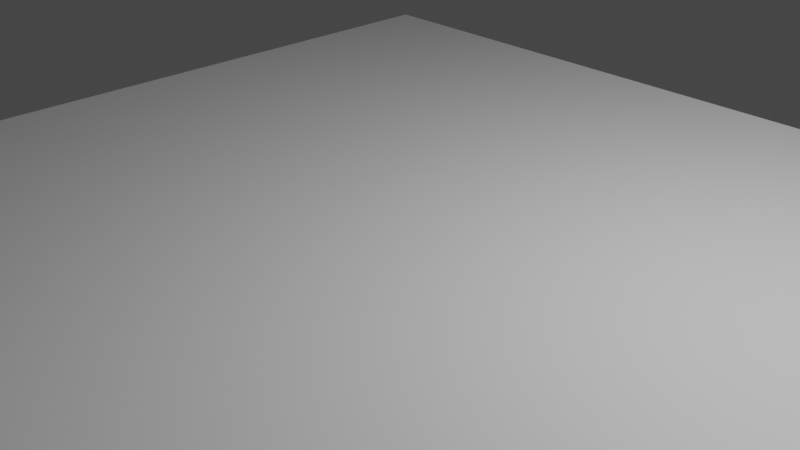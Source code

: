 # Source: RoofEdge.blend  (saved by Blender 3.2.14; exported with 4.5.12 LTS)
import bpy
from mathutils import Matrix  # noqa: F401  (used for matrix-valued properties, if any)

bpy.ops.wm.read_factory_settings(use_empty=True)
scene = bpy.context.scene
scene.name = 'Scene'

# ---- collections
col_collection = bpy.data.collections.new('Collection'); scene.collection.children.link(col_collection)

# ---- materials (node trees are filled in below, after node groups)
mat_material = bpy.data.materials.new('Material')
mat_material.alpha_threshold = 0.0
mat_material.use_transparent_shadow = False
mat_material.line_color = (0.0, 0.0, 0.0, 1.0)
mat_material_001 = bpy.data.materials.new('Material.001')
mat_material_001.use_transparent_shadow = False

# ---- material node trees
mat_material.use_nodes = True; mat_material.node_tree.nodes.clear()
_N = mat_material.node_tree.nodes; _L = mat_material.node_tree.links
n0 = _N.new('ShaderNodeOutputMaterial'); n0.name = 'Material Output'; n0.location = (300, 300)
n1 = _N.new('ShaderNodeBsdfPrincipled'); n1.name = 'Principled BSDF'; n1.location = (10, 300)
n1.distribution = 'GGX'
n1.subsurface_method = 'RANDOM_WALK_SKIN'
n1.inputs[2].default_value = 0.4
n1.inputs[3].default_value = 1.45
n1.inputs[27].default_value = (0.0, 0.0, 0.0, 1.0)
n1.inputs[28].default_value = 1.0
_L.new(n1.outputs[0], n0.inputs[0])
n0.is_active_output = True
mat_material_001.use_nodes = True; mat_material_001.node_tree.nodes.clear()
_N = mat_material_001.node_tree.nodes; _L = mat_material_001.node_tree.links
n0 = _N.new('ShaderNodeBsdfPrincipled'); n0.name = 'Principled BSDF'; n0.location = (10, 300)
n0.distribution = 'GGX'
n0.subsurface_method = 'RANDOM_WALK_SKIN'
n0.inputs[3].default_value = 1.45
n0.inputs[27].default_value = (0.0, 0.0, 0.0, 1.0)
n0.inputs[28].default_value = 1.0
n1 = _N.new('ShaderNodeOutputMaterial'); n1.name = 'Material Output'; n1.location = (300, 300)
_L.new(n0.outputs[0], n1.inputs[0])
n1.is_active_output = True

# ---- world
world_world = bpy.data.worlds.new('World'); scene.world = world_world
world_world.use_nodes = True; world_world.node_tree.nodes.clear()
_N = world_world.node_tree.nodes; _L = world_world.node_tree.links
n0 = _N.new('ShaderNodeOutputWorld'); n0.name = 'World Output'; n0.location = (300, 300)
n1 = _N.new('ShaderNodeBackground'); n1.name = 'Background'; n1.location = (10, 300)
n1.inputs[0].default_value = (0.05088, 0.05088, 0.05088, 1.0)
_L.new(n1.outputs[0], n0.inputs[0])
n0.is_active_output = True
world_world.color = (0.05088, 0.05088, 0.05088)
world_world.use_sun_shadow = False
world_world.sun_shadow_jitter_overblur = 0.0

# ---- cameras
cam_camera = bpy.data.cameras.new('Camera')
cam_camera.clip_end = 100.0
cam_camera.ortho_scale = 7.314

# ---- lights
light_light = bpy.data.lights.new('Light', 'POINT')
light_light.transmission_factor = 0.0
light_light.energy = 1000.0
light_light.shadow_soft_size = 0.1
light_light.shadow_maximum_resolution = 0.006
light_light.use_absolute_resolution = True

# ---- meshes
me_cube = bpy.data.meshes.new('Cube')
me_cube.from_pydata([(1.0, 0.97, 1.0), (1.0, 0.97, -1.0), (1.0, -1.0, 1.0), (1.0, -1.0, -1.0), (-1.0, 0.97, 1.0), (-1.0, 0.97, -1.0), (-1.0, -1.0, 1.0), (-1.0, -1.0, -1.0)], [], [(0, 4, 6, 2), (3, 2, 6, 7), (7, 6, 4, 5), (5, 1, 3, 7), (1, 0, 2, 3), (5, 4, 0, 1)])
me_cube.polygons.foreach_set('material_index', [0, 0, 0, 1, 0, 0])
_uv = me_cube.uv_layers.new(name='UVMap')
_uv.uv.foreach_set('vector', [0.625, 0.5, 0.875, 0.5, 0.875, 0.75, 0.625, 0.75, 0.375, 0.75, 0.625, 0.75, 0.625, 1.0, 0.375, 1.0, 0.375, 0.0, 0.625, 0.0, 0.625, 0.25, 0.375, 0.25, 0.125, 0.5, 0.375, 0.5, 0.375, 0.75, 0.125, 0.75, 0.375, 0.5, 0.625, 0.5, 0.625, 0.75, 0.375, 0.75, 0.375, 0.25, 0.625, 0.25, 0.625, 0.5, 0.375, 0.5])
me_cube.materials.append(mat_material)
me_cube.materials.append(mat_material_001)
me_cube.use_mirror_vertex_groups = False
me_cube.update()

# ---- objects
ob_roofedge = bpy.data.objects.new('RoofEdge', me_cube)
ob_light = bpy.data.objects.new('Light', light_light)
ob_camera = bpy.data.objects.new('Camera', cam_camera)

# ---- transforms, parenting, visibility, modifiers, constraints
ob_roofedge.location = (0.0, 0.0, 0.0)
ob_roofedge.scale = (5.0, 5.0, 0.15)
ob_roofedge.lock_rotations_4d = False
ob_roofedge.empty_display_type = 'ARROWS'
ob_roofedge.lineart.crease_threshold = 0.0
ob_light.location = (4.076, 1.005, 5.904)
ob_light.rotation_euler = (0.6503, 0.05522, 1.866)
ob_light.lock_rotations_4d = False
ob_light.empty_display_type = 'ARROWS'
ob_light.color = (0.0, 0.0, 0.0, 0.0)
ob_light.lineart.crease_threshold = 0.0
ob_camera.location = (7.359, -6.926, 4.958)
ob_camera.rotation_euler = (1.109, 0.0, 0.8149)
ob_camera.lock_rotations_4d = False
ob_camera.empty_display_type = 'ARROWS'
ob_camera.color = (0.0, 0.0, 0.0, 0.0)
ob_camera.display_type = 'WIRE'
ob_camera.lineart.crease_threshold = 0.0

# ---- collection membership
col_collection.objects.link(ob_roofedge)
col_collection.objects.link(ob_light)
col_collection.objects.link(ob_camera)

# ---- scene / render settings (as saved in the file)
scene.camera = ob_camera
scene.frame_start = 1; scene.frame_end = 250; scene.frame_set(1)
scene.render.engine = 'BLENDER_EEVEE_NEXT'
scene.cycles.sampling_pattern = 'TABULATED_SOBOL'
scene.cycles.use_light_tree = False
scene.view_settings.view_transform = 'Filmic'
bpy.context.view_layer.update()
